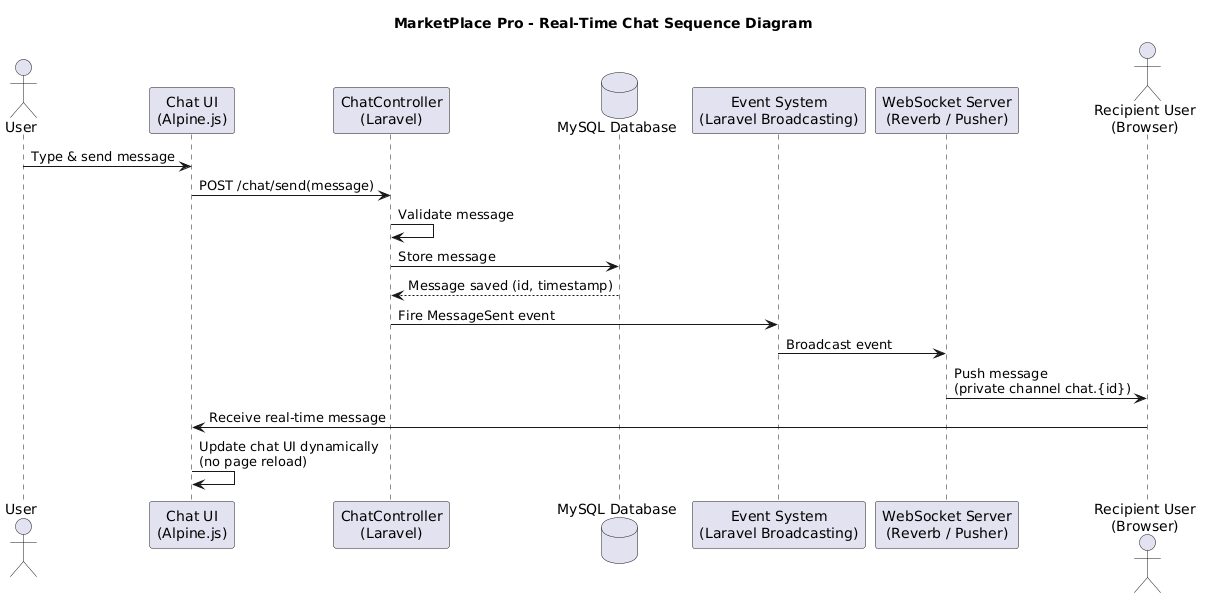

The diagram above was rendered by PlantUML. Its source (embedded in the PNG):
@startuml
title MarketPlace Pro - Real-Time Chat Sequence Diagram

' =======================
' PARTICIPANTS
' =======================

actor User as Sender
participant "Chat UI\n(Alpine.js)" as UI
participant "ChatController\n(Laravel)" as Controller
database "MySQL Database" as DB
participant "Event System\n(Laravel Broadcasting)" as Event
participant "WebSocket Server\n(Reverb / Pusher)" as WS
actor "Recipient User\n(Browser)" as Receiver

' =======================
' FLOW
' =======================

Sender -> UI : Type & send message
UI -> Controller : POST /chat/send(message)

Controller -> Controller : Validate message

Controller -> DB : Store message
DB --> Controller : Message saved (id, timestamp)

Controller -> Event : Fire MessageSent event

Event -> WS : Broadcast event

WS -> Receiver : Push message\n(private channel chat.{id})

Receiver -> UI : Receive real-time message

UI -> UI : Update chat UI dynamically\n(no page reload)
@enduml